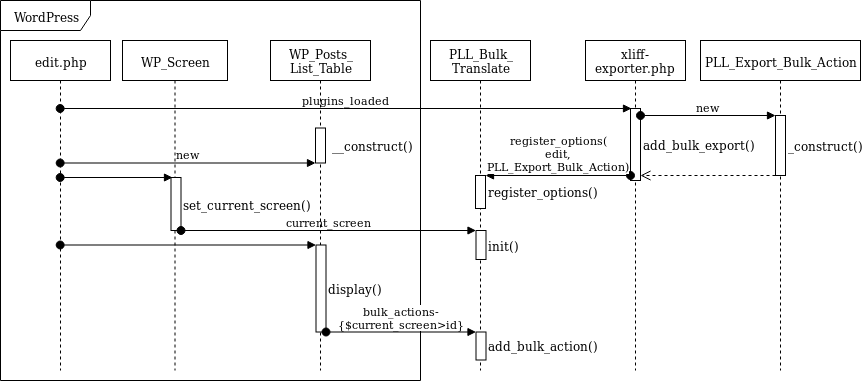

The diagram above was exported from draw.io. Its source (the exported page's mxGraphModel, read from the mxfile embedded in the PNG):
<mxGraphModel dx="1129" dy="648" grid="1" gridSize="10" guides="1" tooltips="1" connect="1" arrows="1" fold="1" page="1" pageScale="1" pageWidth="827" pageHeight="1169" math="0" shadow="0">
  <root>
    <mxCell id="0" />
    <mxCell id="1" parent="0" />
    <mxCell id="cMgPRJAv7NfXmmV3ngCL-57" value="WordPress" style="shape=umlFrame;whiteSpace=wrap;html=1;width=90;height=30;" parent="1" vertex="1">
      <mxGeometry x="730" width="420" height="380" as="geometry" />
    </mxCell>
    <mxCell id="5aTSlb_trMHZuwsAiQs8-1" value="&lt;div&gt;WP_Screen&lt;/div&gt;" style="shape=umlLifeline;perimeter=lifelinePerimeter;whiteSpace=wrap;html=1;container=1;collapsible=0;recursiveResize=0;outlineConnect=0;" parent="1" vertex="1">
      <mxGeometry x="852" y="40" width="105" height="330" as="geometry" />
    </mxCell>
    <mxCell id="5aTSlb_trMHZuwsAiQs8-2" value="set_current_screen()" style="html=1;points=[];perimeter=orthogonalPerimeter;labelPosition=right;verticalLabelPosition=middle;align=left;verticalAlign=middle;" parent="5aTSlb_trMHZuwsAiQs8-1" vertex="1">
      <mxGeometry x="48.5" y="137" width="10" height="53" as="geometry" />
    </mxCell>
    <mxCell id="5aTSlb_trMHZuwsAiQs8-3" value="&lt;div&gt;PLL_Bulk_&lt;/div&gt;&lt;div&gt;Translate&lt;/div&gt;" style="shape=umlLifeline;perimeter=lifelinePerimeter;whiteSpace=wrap;html=1;container=1;collapsible=0;recursiveResize=0;outlineConnect=0;" parent="1" vertex="1">
      <mxGeometry x="1160" y="40" width="100" height="330" as="geometry" />
    </mxCell>
    <mxCell id="5aTSlb_trMHZuwsAiQs8-4" value="init()" style="html=1;points=[];perimeter=orthogonalPerimeter;labelPosition=right;verticalLabelPosition=middle;align=left;verticalAlign=middle;" parent="5aTSlb_trMHZuwsAiQs8-3" vertex="1">
      <mxGeometry x="45.5" y="190" width="10" height="29" as="geometry" />
    </mxCell>
    <mxCell id="cMgPRJAv7NfXmmV3ngCL-29" value="&lt;div&gt;register_options()&lt;/div&gt;" style="html=1;points=[];perimeter=orthogonalPerimeter;labelPosition=right;verticalLabelPosition=middle;align=left;verticalAlign=middle;" parent="5aTSlb_trMHZuwsAiQs8-3" vertex="1">
      <mxGeometry x="45" y="135" width="10" height="33" as="geometry" />
    </mxCell>
    <mxCell id="cMgPRJAv7NfXmmV3ngCL-44" value="add_bulk_action()" style="html=1;points=[];perimeter=orthogonalPerimeter;labelPosition=right;verticalLabelPosition=middle;align=left;verticalAlign=middle;" parent="5aTSlb_trMHZuwsAiQs8-3" vertex="1">
      <mxGeometry x="45.5" y="291.5" width="10" height="28" as="geometry" />
    </mxCell>
    <mxCell id="5aTSlb_trMHZuwsAiQs8-6" value="current_screen" style="html=1;verticalAlign=bottom;startArrow=oval;startFill=1;endArrow=block;startSize=8;" parent="1" source="5aTSlb_trMHZuwsAiQs8-2" target="5aTSlb_trMHZuwsAiQs8-4" edge="1">
      <mxGeometry width="60" relative="1" as="geometry">
        <mxPoint x="1085.5" y="291.5" as="sourcePoint" />
        <mxPoint x="1185.5" y="271.5" as="targetPoint" />
      </mxGeometry>
    </mxCell>
    <mxCell id="5aTSlb_trMHZuwsAiQs8-7" value="PLL_Export_Bulk_Action" style="shape=umlLifeline;perimeter=lifelinePerimeter;whiteSpace=wrap;html=1;container=1;collapsible=0;recursiveResize=0;outlineConnect=0;" parent="1" vertex="1">
      <mxGeometry x="1430" y="40" width="160" height="330" as="geometry" />
    </mxCell>
    <mxCell id="5aTSlb_trMHZuwsAiQs8-8" value="_construct()" style="html=1;points=[];perimeter=orthogonalPerimeter;labelPosition=right;verticalLabelPosition=middle;align=left;verticalAlign=middle;" parent="5aTSlb_trMHZuwsAiQs8-7" vertex="1">
      <mxGeometry x="75" y="75" width="10" height="60" as="geometry" />
    </mxCell>
    <mxCell id="5aTSlb_trMHZuwsAiQs8-17" value="edit.php" style="shape=umlLifeline;perimeter=lifelinePerimeter;whiteSpace=wrap;html=1;container=1;collapsible=0;recursiveResize=0;outlineConnect=0;" parent="1" vertex="1">
      <mxGeometry x="740" y="40" width="100" height="330" as="geometry" />
    </mxCell>
    <mxCell id="5aTSlb_trMHZuwsAiQs8-21" value="" style="html=1;verticalAlign=bottom;startArrow=oval;startFill=1;endArrow=block;startSize=8;entryX=0.15;entryY=0;entryDx=0;entryDy=0;entryPerimeter=0;" parent="1" source="5aTSlb_trMHZuwsAiQs8-17" target="5aTSlb_trMHZuwsAiQs8-2" edge="1">
      <mxGeometry width="60" relative="1" as="geometry">
        <mxPoint x="800.1666666666665" y="176.5" as="sourcePoint" />
        <mxPoint x="816.5" y="301.5" as="targetPoint" />
      </mxGeometry>
    </mxCell>
    <mxCell id="5aTSlb_trMHZuwsAiQs8-35" value="" style="html=1;verticalAlign=bottom;endArrow=open;dashed=1;endSize=8;exitX=0;exitY=1;exitDx=0;exitDy=0;exitPerimeter=0;" parent="1" source="5aTSlb_trMHZuwsAiQs8-8" target="cMgPRJAv7NfXmmV3ngCL-33" edge="1">
      <mxGeometry relative="1" as="geometry">
        <mxPoint x="1355" y="427.5" as="sourcePoint" />
        <mxPoint x="1275" y="427.5" as="targetPoint" />
      </mxGeometry>
    </mxCell>
    <mxCell id="cMgPRJAv7NfXmmV3ngCL-30" value="plugins_loaded" style="html=1;verticalAlign=bottom;startArrow=oval;endArrow=block;startSize=8;entryX=0.1;entryY=0;entryDx=0;entryDy=0;entryPerimeter=0;" parent="1" source="5aTSlb_trMHZuwsAiQs8-17" target="cMgPRJAv7NfXmmV3ngCL-33" edge="1">
      <mxGeometry relative="1" as="geometry">
        <mxPoint x="799.6666666666665" y="107.5" as="sourcePoint" />
        <mxPoint x="1300" y="177.5" as="targetPoint" />
      </mxGeometry>
    </mxCell>
    <mxCell id="cMgPRJAv7NfXmmV3ngCL-32" value="xliff-exporter.php" style="shape=umlLifeline;perimeter=lifelinePerimeter;whiteSpace=wrap;html=1;container=1;collapsible=0;recursiveResize=0;outlineConnect=0;" parent="1" vertex="1">
      <mxGeometry x="1315" y="40" width="100" height="330" as="geometry" />
    </mxCell>
    <mxCell id="cMgPRJAv7NfXmmV3ngCL-33" value="add_bulk_export()" style="html=1;points=[];perimeter=orthogonalPerimeter;labelPosition=right;verticalLabelPosition=middle;align=left;verticalAlign=middle;" parent="cMgPRJAv7NfXmmV3ngCL-32" vertex="1">
      <mxGeometry x="45" y="68" width="10" height="72" as="geometry" />
    </mxCell>
    <mxCell id="cMgPRJAv7NfXmmV3ngCL-39" value="&lt;div&gt;register_options(&lt;/div&gt;&lt;div&gt;edit,&lt;/div&gt;&lt;div&gt;PLL_Export_Bulk_Action)&lt;/div&gt;" style="html=1;verticalAlign=bottom;startArrow=oval;startFill=1;endArrow=block;startSize=8;" parent="1" source="cMgPRJAv7NfXmmV3ngCL-33" target="cMgPRJAv7NfXmmV3ngCL-29" edge="1">
      <mxGeometry width="60" relative="1" as="geometry">
        <mxPoint x="890" y="117.5" as="sourcePoint" />
        <mxPoint x="950" y="117.5" as="targetPoint" />
      </mxGeometry>
    </mxCell>
    <mxCell id="cMgPRJAv7NfXmmV3ngCL-40" value="new" style="html=1;verticalAlign=bottom;startArrow=oval;startFill=1;endArrow=block;startSize=8;entryX=0;entryY=0;entryDx=0;entryDy=0;entryPerimeter=0;" parent="1" source="cMgPRJAv7NfXmmV3ngCL-33" target="5aTSlb_trMHZuwsAiQs8-8" edge="1">
      <mxGeometry width="60" relative="1" as="geometry">
        <mxPoint x="1420" y="247.5" as="sourcePoint" />
        <mxPoint x="1480" y="247.5" as="targetPoint" />
      </mxGeometry>
    </mxCell>
    <mxCell id="cMgPRJAv7NfXmmV3ngCL-43" value="&lt;div&gt;WP_Posts_&lt;/div&gt;&lt;div&gt;List_Table&lt;/div&gt;" style="shape=umlLifeline;perimeter=lifelinePerimeter;whiteSpace=wrap;html=1;container=1;collapsible=0;recursiveResize=0;outlineConnect=0;" parent="1" vertex="1">
      <mxGeometry x="1000" y="40" width="100" height="330" as="geometry" />
    </mxCell>
    <mxCell id="cMgPRJAv7NfXmmV3ngCL-50" value="&amp;nbsp;__construct()" style="html=1;points=[];perimeter=orthogonalPerimeter;labelPosition=right;verticalLabelPosition=middle;align=left;verticalAlign=middle;" parent="cMgPRJAv7NfXmmV3ngCL-43" vertex="1">
      <mxGeometry x="45" y="87.5" width="10" height="35" as="geometry" />
    </mxCell>
    <mxCell id="cMgPRJAv7NfXmmV3ngCL-52" value="display()" style="html=1;points=[];perimeter=orthogonalPerimeter;labelPosition=right;verticalLabelPosition=middle;align=left;verticalAlign=middle;" parent="cMgPRJAv7NfXmmV3ngCL-43" vertex="1">
      <mxGeometry x="45.5" y="204.5" width="10" height="87" as="geometry" />
    </mxCell>
    <mxCell id="cMgPRJAv7NfXmmV3ngCL-45" value="&lt;div&gt;bulk_actions-&lt;/div&gt;&lt;div&gt;{$current_screen&amp;gt;id}&lt;/div&gt;" style="html=1;verticalAlign=bottom;startArrow=oval;endArrow=block;startSize=8;" parent="1" source="cMgPRJAv7NfXmmV3ngCL-52" target="cMgPRJAv7NfXmmV3ngCL-44" edge="1">
      <mxGeometry relative="1" as="geometry">
        <mxPoint x="1125.5" y="294" as="sourcePoint" />
      </mxGeometry>
    </mxCell>
    <mxCell id="cMgPRJAv7NfXmmV3ngCL-51" value="new" style="html=1;verticalAlign=bottom;startArrow=oval;endArrow=block;startSize=8;" parent="1" source="5aTSlb_trMHZuwsAiQs8-17" target="cMgPRJAv7NfXmmV3ngCL-50" edge="1">
      <mxGeometry relative="1" as="geometry">
        <mxPoint x="799.6666666666665" y="162.5" as="sourcePoint" />
      </mxGeometry>
    </mxCell>
    <mxCell id="cMgPRJAv7NfXmmV3ngCL-53" value="" style="html=1;verticalAlign=bottom;startArrow=oval;endArrow=block;startSize=8;entryX=0;entryY=0;entryDx=0;entryDy=0;entryPerimeter=0;" parent="1" target="cMgPRJAv7NfXmmV3ngCL-52" edge="1" source="5aTSlb_trMHZuwsAiQs8-17">
      <mxGeometry relative="1" as="geometry">
        <mxPoint x="800.1666666666665" y="244.5000000000001" as="sourcePoint" />
      </mxGeometry>
    </mxCell>
  </root>
</mxGraphModel>